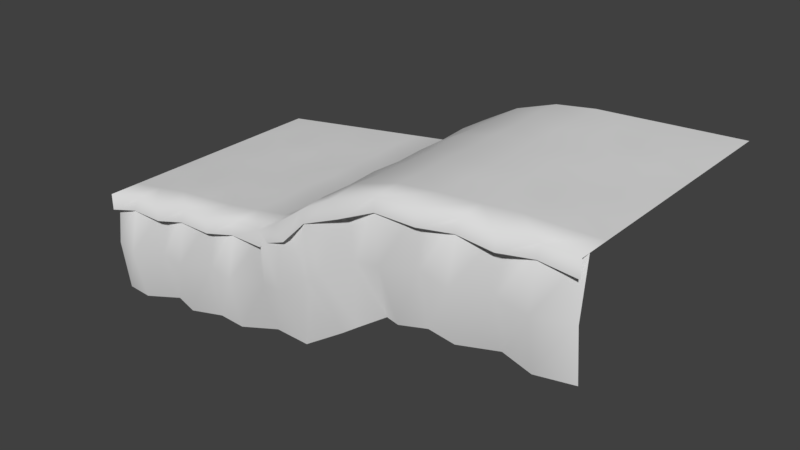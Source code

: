 # Source: Ground_Tile_Up_4.blend  (saved by Blender 2.78.0; exported with 4.5.12 LTS)
import bpy
from mathutils import Matrix  # noqa: F401  (used for matrix-valued properties, if any)

bpy.ops.wm.read_factory_settings(use_empty=True)
scene = bpy.context.scene
scene.name = 'Scene'

# ---- collections
col_collection_1 = bpy.data.collections.new('Collection 1'); scene.collection.children.link(col_collection_1)

# ---- world
world_world = bpy.data.worlds.new('World'); scene.world = world_world
world_world.color = (0.05088, 0.05088, 0.05088)
world_world.use_sun_shadow = False
world_world.sun_shadow_jitter_overblur = 0.0
world_world.cycles.sampling_method = 'MANUAL'

# ---- meshes
me_plane = bpy.data.meshes.new('Plane')
me_plane.from_pydata([(-4.948, -2.417, -0.1654), (-1.513, -1.925, -0.1635), (-4.948, 0.2482, -0.1654), (-1.516, 0.739, -0.1636), (-3.227, -2.171, -0.3149), (-3.227, 0.4942, -0.315), (-2.374, -2.048, -0.001423), (-4.081, 0.3721, -0.002374), (-4.081, -2.293, -0.002355), (-2.374, 0.6163, -0.001442), (-4.948, -1.084, -0.002837), (-1.513, -0.593, -0.0009623), (-3.228, -0.8381, -0.001898), (-4.082, -0.9602, 0.2747), (-2.374, -0.716, 0.2323), (-1.508, 0.7521, -3.123), (-1.51, 0.7523, 0.08166), (-4.941, 0.2617, 0.07978), (-4.939, 0.2615, -3.125), (-1.509, 0.7522, -1.523), (-3.224, 0.5068, -3.124), (-3.226, 0.507, 0.08072), (-4.94, 0.2616, -1.525), (-3.225, 0.5249, -1.524), (-1.51, 0.7522, -0.7209), (-4.081, 0.3841, -3.125), (-4.94, 0.2615, -2.328), (-1.509, 0.7521, -2.326), (-2.366, 0.6294, -3.124), (-4.941, 0.2616, -0.7227), (-3.225, 0.5663, -0.7218), (-3.224, 0.5068, -2.327), (-2.367, 0.636, -1.524), (-4.082, 0.3907, -1.525), (-4.082, 0.4257, -2.327), (-2.366, 0.671, -2.326), (-2.369, 0.6507, -0.7218), (-4.082, 0.4057, -0.7228), (-1.51, 0.3361, 0.08169), (-4.941, -0.1545, 0.07981), (-3.226, 0.09081, 0.08075), (-4.083, 0.08823, 0.08027), (-2.368, 0.332, 0.08121), (-1.506, 0.7518, -6.328), (-4.937, 0.2612, -6.33), (-1.507, 0.752, -4.723), (-3.222, 0.5065, -6.329), (-4.938, 0.2613, -4.725), (-3.223, 0.5247, -4.724), (-1.508, 0.752, -3.92), (-4.079, 0.3839, -6.329), (-4.938, 0.2613, -5.527), (-1.507, 0.7519, -5.525), (-2.364, 0.6292, -6.328), (-4.939, 0.2614, -3.922), (-3.223, 0.566, -3.921), (-3.222, 0.5066, -5.526), (-2.365, 0.6358, -4.723), (-4.08, 0.3905, -4.724), (-4.08, 0.4255, -5.527), (-2.364, 0.6708, -5.526), (-2.366, 0.6505, -3.921), (-4.08, 0.4055, -3.922), (2.331, -0.8348, -0.1619), (0.6924, 1.267, -0.1626), (0.2105, -1.679, -0.3131), (0.2105, 0.9858, -0.3131), (1.423, -1.408, 0.0005709), (-0.6436, 0.8637, -0.0004977), (-0.6436, -1.801, -0.0004787), (1.511, 0.2161, 0.0003495), (0.2103, -0.3466, -2.217e-05), (-0.6438, -0.4686, 0.2766), (0.8927, -0.1859, 0.234), (0.6886, 1.279, -3.122), (0.6882, 1.28, 0.08266), (0.6884, 1.279, -1.522), (0.2143, 0.9984, -3.122), (0.2122, 0.9986, 0.0826), (0.2132, 1.016, -1.522), (0.6883, 1.279, -0.7198), (-0.6435, 0.8757, -3.123), (0.6885, 1.279, -2.325), (0.2127, 1.058, -0.7199), (0.2138, 0.9984, -2.325), (-0.6445, 0.8823, -1.523), (-0.644, 0.9173, -2.325), (-0.644, 0.8973, -0.7209), (0.9442, 0.9516, 0.08278), (0.2122, 0.5824, 0.08263), (-0.6456, 0.5798, 0.08215), (0.4773, 0.7753, 0.08273), (0.689, 1.278, -6.327), (0.6888, 1.278, -4.722), (0.2163, 0.9981, -6.327), (0.2153, 1.016, -4.722), (0.6887, 1.279, -3.919), (-0.6414, 0.8755, -6.327), (0.6889, 1.278, -5.524), (0.2148, 1.058, -3.919), (0.2158, 0.9982, -5.524), (-0.6425, 0.8821, -4.722), (-0.6419, 0.9171, -5.525), (-0.6419, 0.8971, -3.92), (4.621, 0.2008, -0.1623), (4.425, 2.858, -0.1632), (3.44, -0.07209, -0.3127), (2.35, 2.359, -0.3134), (3.99, 0.119, 0.0002986), (1.407, 1.818, -0.0001305), (2.927, -0.3707, 0.0005323), (3.396, 2.716, -0.0005591), (4.523, 1.53, -0.0001938), (2.895, 1.144, 1.323e-05), (2.167, 0.7238, 0.2773), (3.693, 1.418, 0.2336), (4.431, 2.87, -3.123), (4.431, 2.871, 0.08198), (4.431, 2.871, -1.523), (2.347, 2.371, -3.123), (2.347, 2.372, 0.08225), (2.339, 2.388, -1.523), (4.431, 2.871, -0.7205), (1.398, 1.826, -3.122), (4.431, 2.871, -2.326), (3.4, 2.729, -3.123), (2.323, 2.426, -0.7203), (2.347, 2.371, -2.325), (3.398, 2.736, -1.523), (1.394, 1.832, -1.523), (1.374, 1.86, -2.325), (3.391, 2.77, -2.325), (3.394, 2.75, -0.721), (1.387, 1.845, -0.7205), (4.461, 2.456, 0.08215), (2.517, 1.992, 0.0824), (1.567, 1.584, 0.08258), (3.466, 2.44, 0.08218), (4.431, 2.869, -6.328), (4.431, 2.87, -4.723), (2.347, 2.369, -6.327), (2.339, 2.386, -4.722), (4.431, 2.87, -3.92), (1.398, 1.825, -6.327), (4.431, 2.869, -5.525), (3.4, 2.727, -6.327), (2.322, 2.424, -3.92), (2.347, 2.37, -5.525), (3.398, 2.734, -4.722), (1.394, 1.831, -4.722), (1.374, 1.859, -5.525), (3.39, 2.768, -5.525), (3.394, 2.749, -3.92), (1.387, 1.844, -3.92), (7.982, 0.3808, -0.1625), (7.982, 3.045, -0.1633), (6.249, 0.2893, -0.3129), (6.249, 2.954, -0.3138), (7.113, 0.335, 0.0001723), (5.385, 2.908, -0.000669), (5.385, 0.2438, 0.0002263), (7.113, 3.0, -0.0007229), (7.982, 1.713, -0.0003028), (6.249, 1.622, -0.0002482), (5.385, 1.576, 0.2769), (7.113, 1.667, 0.2335), (7.988, 3.057, -3.123), (7.988, 3.058, 0.08187), (7.988, 3.058, -1.523), (6.251, 2.965, -3.123), (6.251, 2.967, 0.08193), (6.251, 2.984, -1.523), (7.988, 3.058, -0.7206), (5.383, 2.92, -3.123), (7.988, 3.057, -2.326), (7.119, 3.011, -3.123), (6.251, 3.026, -0.7206), (6.251, 2.966, -2.326), (7.119, 3.018, -1.523), (5.383, 2.927, -1.523), (5.383, 2.961, -2.326), (7.119, 3.053, -2.326), (7.118, 3.033, -0.7211), (5.384, 2.942, -0.7211), (7.988, 2.642, 0.08204), (6.251, 2.551, 0.08209), (5.383, 2.625, 0.08207), (7.119, 2.715, 0.08202), (7.988, 3.056, -6.328), (7.988, 3.056, -4.723), (6.251, 2.964, -6.328), (6.251, 2.983, -4.723), (7.988, 3.057, -3.92), (5.383, 2.918, -6.328), (7.988, 3.056, -5.525), (7.119, 3.01, -6.328), (6.251, 3.024, -3.92), (6.251, 2.964, -5.525), (7.119, 3.017, -4.723), (5.383, 2.925, -4.723), (5.383, 2.96, -5.525), (7.119, 3.052, -5.525), (7.118, 3.032, -3.921), (5.384, 2.941, -3.921)], [], [(14, 11, 3, 9), (13, 12, 5, 7), (10, 13, 7, 2), (12, 14, 9, 5), (4, 6, 14, 12), (0, 8, 13, 10), (8, 4, 12, 13), (6, 1, 11, 14), (37, 17, 7), (30, 9, 36), (31, 32, 35), (34, 22, 33), (34, 23, 31), (25, 31, 20), (18, 34, 25), (35, 19, 27), (28, 27, 15), (20, 35, 28), (24, 9, 16), (32, 24, 19), (23, 36, 32), (37, 21, 30), (33, 30, 23), (33, 29, 37), (37, 29, 17), (30, 21, 9), (31, 23, 32), (34, 26, 22), (34, 33, 23), (25, 34, 31), (18, 26, 34), (35, 32, 19), (28, 35, 27), (20, 31, 35), (24, 36, 9), (32, 36, 24), (23, 30, 36), (37, 7, 21), (33, 37, 30), (33, 22, 29), (16, 9, 42, 38), (21, 7, 41, 40), (9, 21, 40, 42), (7, 17, 39, 41), (62, 18, 25), (55, 28, 61), (56, 57, 60), (59, 47, 58), (59, 48, 56), (50, 56, 46), (44, 59, 50), (60, 45, 52), (53, 52, 43), (46, 60, 53), (49, 28, 15), (57, 49, 45), (48, 61, 57), (62, 20, 55), (58, 55, 48), (58, 54, 62), (62, 54, 18), (55, 20, 28), (56, 48, 57), (59, 51, 47), (59, 58, 48), (50, 59, 56), (44, 51, 59), (60, 57, 45), (53, 60, 52), (46, 56, 60), (49, 61, 28), (57, 61, 49), (48, 55, 61), (62, 25, 20), (58, 62, 55), (58, 47, 54), (73, 70, 64, 78), (72, 71, 66, 68), (11, 72, 68, 3), (71, 73, 78, 66), (65, 67, 73, 71), (1, 69, 72, 11), (69, 65, 71, 72), (67, 63, 70, 73), (87, 16, 68), (86, 19, 85), (86, 79, 84), (81, 84, 77), (15, 86, 81), (84, 76, 82), (77, 82, 74), (80, 78, 75), (79, 80, 76), (87, 78, 83), (85, 83, 79), (85, 24, 87), (87, 24, 16), (86, 27, 19), (86, 85, 79), (81, 86, 84), (15, 27, 86), (84, 79, 76), (77, 84, 82), (80, 83, 78), (79, 83, 80), (87, 68, 78), (85, 87, 83), (85, 19, 24), (75, 78, 91, 88), (78, 68, 90, 89), (78, 89, 91), (68, 16, 38, 90), (103, 15, 81), (102, 45, 101), (102, 95, 100), (97, 100, 94), (43, 102, 97), (100, 93, 98), (94, 98, 92), (96, 77, 74), (95, 96, 93), (103, 77, 99), (101, 99, 95), (101, 49, 103), (103, 49, 15), (102, 52, 45), (102, 101, 95), (97, 102, 100), (43, 52, 102), (100, 95, 93), (94, 100, 98), (96, 99, 77), (95, 99, 96), (103, 81, 77), (101, 103, 99), (101, 45, 49), (115, 112, 105, 111), (114, 113, 107, 109), (70, 114, 109, 64), (113, 115, 111, 107), (106, 108, 115, 113), (63, 110, 114, 70), (110, 106, 113, 114), (108, 104, 112, 115), (133, 75, 109), (126, 111, 132), (127, 128, 131), (130, 76, 129), (130, 121, 127), (123, 127, 119), (74, 130, 123), (131, 118, 124), (125, 124, 116), (119, 131, 125), (122, 111, 117), (128, 122, 118), (121, 132, 128), (133, 120, 126), (129, 126, 121), (129, 80, 133), (133, 80, 75), (126, 120, 111), (127, 121, 128), (130, 82, 76), (130, 129, 121), (123, 130, 127), (74, 82, 130), (131, 128, 118), (125, 131, 124), (119, 127, 131), (122, 132, 111), (128, 132, 122), (121, 126, 132), (133, 109, 120), (129, 133, 126), (129, 76, 80), (117, 111, 137, 134), (120, 109, 136, 135), (111, 120, 135, 137), (109, 75, 88, 136), (153, 74, 123), (146, 125, 152), (147, 148, 151), (150, 93, 149), (150, 141, 147), (143, 147, 140), (92, 150, 143), (151, 139, 144), (145, 144, 138), (140, 151, 145), (142, 125, 116), (148, 142, 139), (141, 152, 148), (153, 119, 146), (149, 146, 141), (149, 96, 153), (153, 96, 74), (146, 119, 125), (147, 141, 148), (150, 98, 93), (150, 149, 141), (143, 150, 147), (92, 98, 150), (151, 148, 139), (145, 151, 144), (140, 147, 151), (142, 152, 125), (148, 152, 142), (141, 146, 152), (153, 123, 119), (149, 153, 146), (149, 93, 96), (165, 162, 155, 161), (164, 163, 157, 159), (112, 164, 159, 105), (163, 165, 161, 157), (156, 158, 165, 163), (104, 160, 164, 112), (160, 156, 163, 164), (158, 154, 162, 165), (183, 117, 159), (176, 161, 182), (177, 178, 181), (180, 118, 179), (180, 171, 177), (173, 177, 169), (116, 180, 173), (181, 168, 174), (175, 174, 166), (169, 181, 175), (172, 161, 167), (178, 172, 168), (171, 182, 178), (183, 170, 176), (179, 176, 171), (179, 122, 183), (183, 122, 117), (176, 170, 161), (177, 171, 178), (180, 124, 118), (180, 179, 171), (173, 180, 177), (116, 124, 180), (181, 178, 168), (175, 181, 174), (169, 177, 181), (172, 182, 161), (178, 182, 172), (171, 176, 182), (183, 159, 170), (179, 183, 176), (179, 118, 122), (167, 161, 187, 184), (170, 159, 186, 185), (161, 170, 185, 187), (159, 117, 134, 186), (203, 116, 173), (196, 175, 202), (197, 198, 201), (200, 139, 199), (200, 191, 197), (193, 197, 190), (138, 200, 193), (201, 189, 194), (195, 194, 188), (190, 201, 195), (192, 175, 166), (198, 192, 189), (191, 202, 198), (203, 169, 196), (199, 196, 191), (199, 142, 203), (203, 142, 116), (196, 169, 175), (197, 191, 198), (200, 144, 139), (200, 199, 191), (193, 200, 197), (138, 144, 200), (201, 198, 189), (195, 201, 194), (190, 197, 201), (192, 202, 175), (198, 202, 192), (191, 196, 202), (203, 173, 169), (199, 203, 196), (199, 139, 142)])
me_plane.polygons.foreach_set('use_smooth', [True] * 288)
_uv = me_plane.uv_layers.new(name='UVMap')
_uv.uv.foreach_set('vector', [0.4362, 0.6242, 0.497, 0.6242, 0.497, 0.7456, 0.4362, 0.7456, 0.3146, 0.6242, 0.3754, 0.6242, 0.3754, 0.7456, 0.3146, 0.7456, 0.2538, 0.6242, 0.3146, 0.6242, 0.3146, 0.7456, 0.2538, 0.7456, 0.3754, 0.6242, 0.4362, 0.6242, 0.4362, 0.7456, 0.3754, 0.7456, 0.3754, 0.5029, 0.4362, 0.5029, 0.4362, 0.6242, 0.3754, 0.6242, 0.2538, 0.5029, 0.3146, 0.5029, 0.3146, 0.6242, 0.2538, 0.6242, 0.3146, 0.5029, 0.3754, 0.5029, 0.3754, 0.6242, 0.3146, 0.6242, 0.4362, 0.5029, 0.497, 0.5029, 0.497, 0.6242, 0.4362, 0.6242, 0.3133, 0.5639, 0.2517, 0.5024, 0.3132, 0.5024, 0.3747, 0.5639, 0.4362, 0.5024, 0.4361, 0.564, 0.3747, 0.6869, 0.4362, 0.6254, 0.4362, 0.6869, 0.3132, 0.6869, 0.2517, 0.6254, 0.3132, 0.6254, 0.3132, 0.6869, 0.3747, 0.6254, 0.3747, 0.6869, 0.3133, 0.7484, 0.3747, 0.6869, 0.3747, 0.7484, 0.2517, 0.7484, 0.3132, 0.6869, 0.3133, 0.7484, 0.4362, 0.6869, 0.4977, 0.6254, 0.4977, 0.687, 0.4362, 0.7484, 0.4977, 0.687, 0.4977, 0.7484, 0.3747, 0.7484, 0.4362, 0.6869, 0.4362, 0.7484, 0.4977, 0.5639, 0.4362, 0.5024, 0.4977, 0.5024, 0.4362, 0.6254, 0.4977, 0.5639, 0.4977, 0.6254, 0.3747, 0.6254, 0.4361, 0.564, 0.4362, 0.6254, 0.3133, 0.5639, 0.3746, 0.5024, 0.3747, 0.5639, 0.3132, 0.6254, 0.3747, 0.5639, 0.3747, 0.6254, 0.3132, 0.6254, 0.2517, 0.5639, 0.3133, 0.5639, 0.3133, 0.5639, 0.2517, 0.5639, 0.2517, 0.5024, 0.3747, 0.5639, 0.3746, 0.5024, 0.4362, 0.5024, 0.3747, 0.6869, 0.3747, 0.6254, 0.4362, 0.6254, 0.3132, 0.6869, 0.2517, 0.6869, 0.2517, 0.6254, 0.3132, 0.6869, 0.3132, 0.6254, 0.3747, 0.6254, 0.3133, 0.7484, 0.3132, 0.6869, 0.3747, 0.6869, 0.2517, 0.7484, 0.2517, 0.6869, 0.3132, 0.6869, 0.4362, 0.6869, 0.4362, 0.6254, 0.4977, 0.6254, 0.4362, 0.7484, 0.4362, 0.6869, 0.4977, 0.687, 0.3747, 0.7484, 0.3747, 0.6869, 0.4362, 0.6869, 0.4977, 0.5639, 0.4361, 0.564, 0.4362, 0.5024, 0.4362, 0.6254, 0.4361, 0.564, 0.4977, 0.5639, 0.3747, 0.6254, 0.3747, 0.5639, 0.4361, 0.564, 0.3133, 0.5639, 0.3132, 0.5024, 0.3746, 0.5024, 0.3132, 0.6254, 0.3133, 0.5639, 0.3747, 0.5639, 0.3132, 0.6254, 0.2517, 0.6254, 0.2517, 0.5639, 0.498, 0.627, 0.4383, 0.627, 0.4383, 0.6049, 0.498, 0.5961, 0.3786, 0.627, 0.3189, 0.627, 0.3189, 0.605, 0.3786, 0.5961, 0.4383, 0.627, 0.3786, 0.627, 0.3786, 0.5961, 0.4383, 0.6049, 0.3189, 0.627, 0.2592, 0.627, 0.2592, 0.5961, 0.3189, 0.605, 0.3133, 0.5639, 0.2517, 0.5024, 0.3132, 0.5024, 0.3747, 0.5639, 0.4362, 0.5024, 0.4361, 0.564, 0.3747, 0.6869, 0.4362, 0.6254, 0.4362, 0.6869, 0.3132, 0.6869, 0.2517, 0.6254, 0.3132, 0.6254, 0.3132, 0.6869, 0.3747, 0.6254, 0.3747, 0.6869, 0.3133, 0.7484, 0.3747, 0.6869, 0.3747, 0.7484, 0.2517, 0.7484, 0.3132, 0.6869, 0.3133, 0.7484, 0.4362, 0.6869, 0.4977, 0.6254, 0.4977, 0.687, 0.4362, 0.7484, 0.4977, 0.687, 0.4977, 0.7484, 0.3747, 0.7484, 0.4362, 0.6869, 0.4362, 0.7484, 0.4977, 0.5639, 0.4362, 0.5024, 0.4977, 0.5024, 0.4362, 0.6254, 0.4977, 0.5639, 0.4977, 0.6254, 0.3747, 0.6254, 0.4361, 0.564, 0.4362, 0.6254, 0.3133, 0.5639, 0.3746, 0.5024, 0.3747, 0.5639, 0.3132, 0.6254, 0.3747, 0.5639, 0.3747, 0.6254, 0.3132, 0.6254, 0.2517, 0.5639, 0.3133, 0.5639, 0.3133, 0.5639, 0.2517, 0.5639, 0.2517, 0.5024, 0.3747, 0.5639, 0.3746, 0.5024, 0.4362, 0.5024, 0.3747, 0.6869, 0.3747, 0.6254, 0.4362, 0.6254, 0.3132, 0.6869, 0.2517, 0.6869, 0.2517, 0.6254, 0.3132, 0.6869, 0.3132, 0.6254, 0.3747, 0.6254, 0.3133, 0.7484, 0.3132, 0.6869, 0.3747, 0.6869, 0.2517, 0.7484, 0.2517, 0.6869, 0.3132, 0.6869, 0.4362, 0.6869, 0.4362, 0.6254, 0.4977, 0.6254, 0.4362, 0.7484, 0.4362, 0.6869, 0.4977, 0.687, 0.3747, 0.7484, 0.3747, 0.6869, 0.4362, 0.6869, 0.4977, 0.5639, 0.4361, 0.564, 0.4362, 0.5024, 0.4362, 0.6254, 0.4361, 0.564, 0.4977, 0.5639, 0.3747, 0.6254, 0.3747, 0.5639, 0.4361, 0.564, 0.3133, 0.5639, 0.3132, 0.5024, 0.3746, 0.5024, 0.3132, 0.6254, 0.3133, 0.5639, 0.3747, 0.5639, 0.3132, 0.6254, 0.2517, 0.6254, 0.2517, 0.5639, 0.4362, 0.6242, 0.497, 0.6242, 0.497, 0.7456, 0.4362, 0.7456, 0.3146, 0.6242, 0.3754, 0.6242, 0.3754, 0.7456, 0.3146, 0.7456, 0.2538, 0.6242, 0.3146, 0.6242, 0.3146, 0.7456, 0.2538, 0.7456, 0.3754, 0.6242, 0.4362, 0.6242, 0.4362, 0.7456, 0.3754, 0.7456, 0.3754, 0.5029, 0.4362, 0.5029, 0.4362, 0.6242, 0.3754, 0.6242, 0.2538, 0.5029, 0.3146, 0.5029, 0.3146, 0.6242, 0.2538, 0.6242, 0.3146, 0.5029, 0.3754, 0.5029, 0.3754, 0.6242, 0.3146, 0.6242, 0.4362, 0.5029, 0.497, 0.5029, 0.497, 0.6242, 0.4362, 0.6242, 0.3133, 0.5639, 0.2517, 0.5024, 0.3132, 0.5024, 0.3132, 0.6869, 0.2517, 0.6254, 0.3132, 0.6254, 0.3132, 0.6869, 0.3747, 0.6254, 0.3747, 0.6869, 0.3133, 0.7484, 0.3747, 0.6869, 0.3747, 0.7484, 0.2517, 0.7484, 0.3132, 0.6869, 0.3133, 0.7484, 0.4362, 0.6869, 0.4977, 0.6254, 0.4977, 0.687, 0.4362, 0.7484, 0.4977, 0.687, 0.4977, 0.7484, 0.4977, 0.5639, 0.4362, 0.5024, 0.4977, 0.5024, 0.4362, 0.6254, 0.4977, 0.5639, 0.4977, 0.6254, 0.3133, 0.5639, 0.3746, 0.5024, 0.3747, 0.5639, 0.3132, 0.6254, 0.3747, 0.5639, 0.3747, 0.6254, 0.3132, 0.6254, 0.2517, 0.5639, 0.3133, 0.5639, 0.3133, 0.5639, 0.2517, 0.5639, 0.2517, 0.5024, 0.3132, 0.6869, 0.2517, 0.6869, 0.2517, 0.6254, 0.3132, 0.6869, 0.3132, 0.6254, 0.3747, 0.6254, 0.3133, 0.7484, 0.3132, 0.6869, 0.3747, 0.6869, 0.2517, 0.7484, 0.2517, 0.6869, 0.3132, 0.6869, 0.4362, 0.6869, 0.4362, 0.6254, 0.4977, 0.6254, 0.4362, 0.7484, 0.4362, 0.6869, 0.4977, 0.687, 0.4977, 0.5639, 0.4361, 0.564, 0.4362, 0.5024, 0.4362, 0.6254, 0.4361, 0.564, 0.4977, 0.5639, 0.3133, 0.5639, 0.3132, 0.5024, 0.3746, 0.5024, 0.3132, 0.6254, 0.3133, 0.5639, 0.3747, 0.5639, 0.3132, 0.6254, 0.2517, 0.6254, 0.2517, 0.5639, 0.498, 0.627, 0.4383, 0.627, 0.4383, 0.6049, 0.498, 0.5961, 0.3786, 0.627, 0.3189, 0.627, 0.3189, 0.605, 0.3786, 0.5961, 0.3786, 0.627, 0.3786, 0.5961, 0.4383, 0.6049, 0.3189, 0.627, 0.2592, 0.627, 0.2592, 0.5961, 0.3189, 0.605, 0.3133, 0.5639, 0.2517, 0.5024, 0.3132, 0.5024, 0.3132, 0.6869, 0.2517, 0.6254, 0.3132, 0.6254, 0.3132, 0.6869, 0.3747, 0.6254, 0.3747, 0.6869, 0.3133, 0.7484, 0.3747, 0.6869, 0.3747, 0.7484, 0.2517, 0.7484, 0.3132, 0.6869, 0.3133, 0.7484, 0.4362, 0.6869, 0.4977, 0.6254, 0.4977, 0.687, 0.4362, 0.7484, 0.4977, 0.687, 0.4977, 0.7484, 0.4977, 0.5639, 0.4362, 0.5024, 0.4977, 0.5024, 0.4362, 0.6254, 0.4977, 0.5639, 0.4977, 0.6254, 0.3133, 0.5639, 0.3746, 0.5024, 0.3747, 0.5639, 0.3132, 0.6254, 0.3747, 0.5639, 0.3747, 0.6254, 0.3132, 0.6254, 0.2517, 0.5639, 0.3133, 0.5639, 0.3133, 0.5639, 0.2517, 0.5639, 0.2517, 0.5024, 0.3132, 0.6869, 0.2517, 0.6869, 0.2517, 0.6254, 0.3132, 0.6869, 0.3132, 0.6254, 0.3747, 0.6254, 0.3133, 0.7484, 0.3132, 0.6869, 0.3747, 0.6869, 0.2517, 0.7484, 0.2517, 0.6869, 0.3132, 0.6869, 0.4362, 0.6869, 0.4362, 0.6254, 0.4977, 0.6254, 0.4362, 0.7484, 0.4362, 0.6869, 0.4977, 0.687, 0.4977, 0.5639, 0.4361, 0.564, 0.4362, 0.5024, 0.4362, 0.6254, 0.4361, 0.564, 0.4977, 0.5639, 0.3133, 0.5639, 0.3132, 0.5024, 0.3746, 0.5024, 0.3132, 0.6254, 0.3133, 0.5639, 0.3747, 0.5639, 0.3132, 0.6254, 0.2517, 0.6254, 0.2517, 0.5639, 0.4362, 0.6242, 0.497, 0.6242, 0.497, 0.7456, 0.4362, 0.7456, 0.3146, 0.6242, 0.3754, 0.6242, 0.3754, 0.7456, 0.3146, 0.7456, 0.2538, 0.6242, 0.3146, 0.6242, 0.3146, 0.7456, 0.2538, 0.7456, 0.3754, 0.6242, 0.4362, 0.6242, 0.4362, 0.7456, 0.3754, 0.7456, 0.3754, 0.5029, 0.4362, 0.5029, 0.4362, 0.6242, 0.3754, 0.6242, 0.2538, 0.5029, 0.3146, 0.5029, 0.3146, 0.6242, 0.2538, 0.6242, 0.3146, 0.5029, 0.3754, 0.5029, 0.3754, 0.6242, 0.3146, 0.6242, 0.4362, 0.5029, 0.497, 0.5029, 0.497, 0.6242, 0.4362, 0.6242, 0.3133, 0.5639, 0.2517, 0.5024, 0.3132, 0.5024, 0.3747, 0.5639, 0.4362, 0.5024, 0.4361, 0.564, 0.3747, 0.6869, 0.4362, 0.6254, 0.4362, 0.6869, 0.3132, 0.6869, 0.2517, 0.6254, 0.3132, 0.6254, 0.3132, 0.6869, 0.3747, 0.6254, 0.3747, 0.6869, 0.3133, 0.7484, 0.3747, 0.6869, 0.3747, 0.7484, 0.2517, 0.7484, 0.3132, 0.6869, 0.3133, 0.7484, 0.4362, 0.6869, 0.4977, 0.6254, 0.4977, 0.687, 0.4362, 0.7484, 0.4977, 0.687, 0.4977, 0.7484, 0.3747, 0.7484, 0.4362, 0.6869, 0.4362, 0.7484, 0.4977, 0.5639, 0.4362, 0.5024, 0.4977, 0.5024, 0.4362, 0.6254, 0.4977, 0.5639, 0.4977, 0.6254, 0.3747, 0.6254, 0.4361, 0.564, 0.4362, 0.6254, 0.3133, 0.5639, 0.3746, 0.5024, 0.3747, 0.5639, 0.3132, 0.6254, 0.3747, 0.5639, 0.3747, 0.6254, 0.3132, 0.6254, 0.2517, 0.5639, 0.3133, 0.5639, 0.3133, 0.5639, 0.2517, 0.5639, 0.2517, 0.5024, 0.3747, 0.5639, 0.3746, 0.5024, 0.4362, 0.5024, 0.3747, 0.6869, 0.3747, 0.6254, 0.4362, 0.6254, 0.3132, 0.6869, 0.2517, 0.6869, 0.2517, 0.6254, 0.3132, 0.6869, 0.3132, 0.6254, 0.3747, 0.6254, 0.3133, 0.7484, 0.3132, 0.6869, 0.3747, 0.6869, 0.2517, 0.7484, 0.2517, 0.6869, 0.3132, 0.6869, 0.4362, 0.6869, 0.4362, 0.6254, 0.4977, 0.6254, 0.4362, 0.7484, 0.4362, 0.6869, 0.4977, 0.687, 0.3747, 0.7484, 0.3747, 0.6869, 0.4362, 0.6869, 0.4977, 0.5639, 0.4361, 0.564, 0.4362, 0.5024, 0.4362, 0.6254, 0.4361, 0.564, 0.4977, 0.5639, 0.3747, 0.6254, 0.3747, 0.5639, 0.4361, 0.564, 0.3133, 0.5639, 0.3132, 0.5024, 0.3746, 0.5024, 0.3132, 0.6254, 0.3133, 0.5639, 0.3747, 0.5639, 0.3132, 0.6254, 0.2517, 0.6254, 0.2517, 0.5639, 0.498, 0.627, 0.4383, 0.627, 0.4383, 0.6049, 0.498, 0.5961, 0.3786, 0.627, 0.3189, 0.627, 0.3189, 0.605, 0.3786, 0.5961, 0.4383, 0.627, 0.3786, 0.627, 0.3786, 0.5961, 0.4383, 0.6049, 0.3189, 0.627, 0.2592, 0.627, 0.2592, 0.5961, 0.3189, 0.605, 0.3133, 0.5639, 0.2517, 0.5024, 0.3132, 0.5024, 0.3747, 0.5639, 0.4362, 0.5024, 0.4361, 0.564, 0.3747, 0.6869, 0.4362, 0.6254, 0.4362, 0.6869, 0.3132, 0.6869, 0.2517, 0.6254, 0.3132, 0.6254, 0.3132, 0.6869, 0.3747, 0.6254, 0.3747, 0.6869, 0.3133, 0.7484, 0.3747, 0.6869, 0.3747, 0.7484, 0.2517, 0.7484, 0.3132, 0.6869, 0.3133, 0.7484, 0.4362, 0.6869, 0.4977, 0.6254, 0.4977, 0.687, 0.4362, 0.7484, 0.4977, 0.687, 0.4977, 0.7484, 0.3747, 0.7484, 0.4362, 0.6869, 0.4362, 0.7484, 0.4977, 0.5639, 0.4362, 0.5024, 0.4977, 0.5024, 0.4362, 0.6254, 0.4977, 0.5639, 0.4977, 0.6254, 0.3747, 0.6254, 0.4361, 0.564, 0.4362, 0.6254, 0.3133, 0.5639, 0.3746, 0.5024, 0.3747, 0.5639, 0.3132, 0.6254, 0.3747, 0.5639, 0.3747, 0.6254, 0.3132, 0.6254, 0.2517, 0.5639, 0.3133, 0.5639, 0.3133, 0.5639, 0.2517, 0.5639, 0.2517, 0.5024, 0.3747, 0.5639, 0.3746, 0.5024, 0.4362, 0.5024, 0.3747, 0.6869, 0.3747, 0.6254, 0.4362, 0.6254, 0.3132, 0.6869, 0.2517, 0.6869, 0.2517, 0.6254, 0.3132, 0.6869, 0.3132, 0.6254, 0.3747, 0.6254, 0.3133, 0.7484, 0.3132, 0.6869, 0.3747, 0.6869, 0.2517, 0.7484, 0.2517, 0.6869, 0.3132, 0.6869, 0.4362, 0.6869, 0.4362, 0.6254, 0.4977, 0.6254, 0.4362, 0.7484, 0.4362, 0.6869, 0.4977, 0.687, 0.3747, 0.7484, 0.3747, 0.6869, 0.4362, 0.6869, 0.4977, 0.5639, 0.4361, 0.564, 0.4362, 0.5024, 0.4362, 0.6254, 0.4361, 0.564, 0.4977, 0.5639, 0.3747, 0.6254, 0.3747, 0.5639, 0.4361, 0.564, 0.3133, 0.5639, 0.3132, 0.5024, 0.3746, 0.5024, 0.3132, 0.6254, 0.3133, 0.5639, 0.3747, 0.5639, 0.3132, 0.6254, 0.2517, 0.6254, 0.2517, 0.5639, 0.4362, 0.6242, 0.497, 0.6242, 0.497, 0.7456, 0.4362, 0.7456, 0.3146, 0.6242, 0.3754, 0.6242, 0.3754, 0.7456, 0.3146, 0.7456, 0.2538, 0.6242, 0.3146, 0.6242, 0.3146, 0.7456, 0.2538, 0.7456, 0.3754, 0.6242, 0.4362, 0.6242, 0.4362, 0.7456, 0.3754, 0.7456, 0.3754, 0.5029, 0.4362, 0.5029, 0.4362, 0.6242, 0.3754, 0.6242, 0.2538, 0.5029, 0.3146, 0.5029, 0.3146, 0.6242, 0.2538, 0.6242, 0.3146, 0.5029, 0.3754, 0.5029, 0.3754, 0.6242, 0.3146, 0.6242, 0.4362, 0.5029, 0.497, 0.5029, 0.497, 0.6242, 0.4362, 0.6242, 0.3133, 0.5639, 0.2517, 0.5024, 0.3132, 0.5024, 0.3747, 0.5639, 0.4362, 0.5024, 0.4361, 0.564, 0.3747, 0.6869, 0.4362, 0.6254, 0.4362, 0.6869, 0.3132, 0.6869, 0.2517, 0.6254, 0.3132, 0.6254, 0.3132, 0.6869, 0.3747, 0.6254, 0.3747, 0.6869, 0.3133, 0.7484, 0.3747, 0.6869, 0.3747, 0.7484, 0.2517, 0.7484, 0.3132, 0.6869, 0.3133, 0.7484, 0.4362, 0.6869, 0.4977, 0.6254, 0.4977, 0.687, 0.4362, 0.7484, 0.4977, 0.687, 0.4977, 0.7484, 0.3747, 0.7484, 0.4362, 0.6869, 0.4362, 0.7484, 0.4977, 0.5639, 0.4362, 0.5024, 0.4977, 0.5024, 0.4362, 0.6254, 0.4977, 0.5639, 0.4977, 0.6254, 0.3747, 0.6254, 0.4361, 0.564, 0.4362, 0.6254, 0.3133, 0.5639, 0.3746, 0.5024, 0.3747, 0.5639, 0.3132, 0.6254, 0.3747, 0.5639, 0.3747, 0.6254, 0.3132, 0.6254, 0.2517, 0.5639, 0.3133, 0.5639, 0.3133, 0.5639, 0.2517, 0.5639, 0.2517, 0.5024, 0.3747, 0.5639, 0.3746, 0.5024, 0.4362, 0.5024, 0.3747, 0.6869, 0.3747, 0.6254, 0.4362, 0.6254, 0.3132, 0.6869, 0.2517, 0.6869, 0.2517, 0.6254, 0.3132, 0.6869, 0.3132, 0.6254, 0.3747, 0.6254, 0.3133, 0.7484, 0.3132, 0.6869, 0.3747, 0.6869, 0.2517, 0.7484, 0.2517, 0.6869, 0.3132, 0.6869, 0.4362, 0.6869, 0.4362, 0.6254, 0.4977, 0.6254, 0.4362, 0.7484, 0.4362, 0.6869, 0.4977, 0.687, 0.3747, 0.7484, 0.3747, 0.6869, 0.4362, 0.6869, 0.4977, 0.5639, 0.4361, 0.564, 0.4362, 0.5024, 0.4362, 0.6254, 0.4361, 0.564, 0.4977, 0.5639, 0.3747, 0.6254, 0.3747, 0.5639, 0.4361, 0.564, 0.3133, 0.5639, 0.3132, 0.5024, 0.3746, 0.5024, 0.3132, 0.6254, 0.3133, 0.5639, 0.3747, 0.5639, 0.3132, 0.6254, 0.2517, 0.6254, 0.2517, 0.5639, 0.498, 0.627, 0.4383, 0.627, 0.4383, 0.6049, 0.498, 0.5961, 0.3786, 0.627, 0.3189, 0.627, 0.3189, 0.605, 0.3786, 0.5961, 0.4383, 0.627, 0.3786, 0.627, 0.3786, 0.5961, 0.4383, 0.6049, 0.3189, 0.627, 0.2592, 0.627, 0.2592, 0.5961, 0.3189, 0.605, 0.3133, 0.5639, 0.2517, 0.5024, 0.3132, 0.5024, 0.3747, 0.5639, 0.4362, 0.5024, 0.4361, 0.564, 0.3747, 0.6869, 0.4362, 0.6254, 0.4362, 0.6869, 0.3132, 0.6869, 0.2517, 0.6254, 0.3132, 0.6254, 0.3132, 0.6869, 0.3747, 0.6254, 0.3747, 0.6869, 0.3133, 0.7484, 0.3747, 0.6869, 0.3747, 0.7484, 0.2517, 0.7484, 0.3132, 0.6869, 0.3133, 0.7484, 0.4362, 0.6869, 0.4977, 0.6254, 0.4977, 0.687, 0.4362, 0.7484, 0.4977, 0.687, 0.4977, 0.7484, 0.3747, 0.7484, 0.4362, 0.6869, 0.4362, 0.7484, 0.4977, 0.5639, 0.4362, 0.5024, 0.4977, 0.5024, 0.4362, 0.6254, 0.4977, 0.5639, 0.4977, 0.6254, 0.3747, 0.6254, 0.4361, 0.564, 0.4362, 0.6254, 0.3133, 0.5639, 0.3746, 0.5024, 0.3747, 0.5639, 0.3132, 0.6254, 0.3747, 0.5639, 0.3747, 0.6254, 0.3132, 0.6254, 0.2517, 0.5639, 0.3133, 0.5639, 0.3133, 0.5639, 0.2517, 0.5639, 0.2517, 0.5024, 0.3747, 0.5639, 0.3746, 0.5024, 0.4362, 0.5024, 0.3747, 0.6869, 0.3747, 0.6254, 0.4362, 0.6254, 0.3132, 0.6869, 0.2517, 0.6869, 0.2517, 0.6254, 0.3132, 0.6869, 0.3132, 0.6254, 0.3747, 0.6254, 0.3133, 0.7484, 0.3132, 0.6869, 0.3747, 0.6869, 0.2517, 0.7484, 0.2517, 0.6869, 0.3132, 0.6869, 0.4362, 0.6869, 0.4362, 0.6254, 0.4977, 0.6254, 0.4362, 0.7484, 0.4362, 0.6869, 0.4977, 0.687, 0.3747, 0.7484, 0.3747, 0.6869, 0.4362, 0.6869, 0.4977, 0.5639, 0.4361, 0.564, 0.4362, 0.5024, 0.4362, 0.6254, 0.4361, 0.564, 0.4977, 0.5639, 0.3747, 0.6254, 0.3747, 0.5639, 0.4361, 0.564, 0.3133, 0.5639, 0.3132, 0.5024, 0.3746, 0.5024, 0.3132, 0.6254, 0.3133, 0.5639, 0.3747, 0.5639, 0.3132, 0.6254, 0.2517, 0.6254, 0.2517, 0.5639])
_ca = me_plane.color_attributes.new('Col', 'BYTE_COLOR', 'CORNER')
_ca.data.foreach_set('color', [1.0, 1.0, 1.0, 1.0, 1.0, 1.0, 1.0, 1.0, 1.0, 1.0, 1.0, 1.0, 1.0, 1.0, 1.0, 1.0, 1.0, 1.0, 1.0, 1.0, 1.0, 1.0, 1.0, 1.0, 1.0, 1.0, 1.0, 1.0, 1.0, 1.0, 1.0, 1.0, 1.0, 1.0, 1.0, 1.0, 1.0, 1.0, 1.0, 1.0, 1.0, 1.0, 1.0, 1.0, 1.0, 1.0, 1.0, 1.0, 1.0, 1.0, 1.0, 1.0, 1.0, 1.0, 1.0, 1.0, 1.0, 1.0, 1.0, 1.0, 1.0, 1.0, 1.0, 1.0, 1.0, 1.0, 1.0, 1.0, 1.0, 1.0, 1.0, 1.0, 1.0, 1.0, 1.0, 1.0, 1.0, 1.0, 1.0, 1.0, 1.0, 1.0, 1.0, 1.0, 1.0, 1.0, 1.0, 1.0, 1.0, 1.0, 1.0, 1.0, 1.0, 1.0, 1.0, 1.0, 1.0, 1.0, 1.0, 1.0, 1.0, 1.0, 1.0, 1.0, 1.0, 1.0, 1.0, 1.0, 1.0, 1.0, 1.0, 1.0, 1.0, 1.0, 1.0, 1.0, 1.0, 1.0, 1.0, 1.0, 1.0, 1.0, 1.0, 1.0, 1.0, 1.0, 1.0, 1.0, 0.2232, 0.2831, 0.02217, 1.0, 0.2232, 0.2831, 0.02217, 1.0, 0.2232, 0.2831, 0.02217, 1.0, 0.2232, 0.2831, 0.02217, 1.0, 0.2232, 0.2831, 0.02217, 1.0, 0.2232, 0.2831, 0.02217, 1.0, 0.2232, 0.2831, 0.02217, 1.0, 0.2232, 0.2831, 0.02217, 1.0, 0.2232, 0.2831, 0.02217, 1.0, 0.2232, 0.2831, 0.02217, 1.0, 0.2232, 0.2831, 0.02217, 1.0, 0.2232, 0.2831, 0.02217, 1.0, 0.2232, 0.2831, 0.02217, 1.0, 0.2232, 0.2831, 0.02217, 1.0, 0.2232, 0.2831, 0.02217, 1.0, 0.2232, 0.2831, 0.02217, 1.0, 0.2232, 0.2831, 0.02217, 1.0, 0.2232, 0.2831, 0.02217, 1.0, 0.2232, 0.2831, 0.02217, 1.0, 0.2232, 0.2831, 0.02217, 1.0, 0.2232, 0.2831, 0.02217, 1.0, 0.2232, 0.2831, 0.02217, 1.0, 0.2232, 0.2831, 0.02217, 1.0, 0.2232, 0.2831, 0.02217, 1.0, 0.2232, 0.2831, 0.02217, 1.0, 0.2232, 0.2831, 0.02217, 1.0, 0.2232, 0.2831, 0.02217, 1.0, 0.2232, 0.2831, 0.02217, 1.0, 0.2232, 0.2831, 0.02217, 1.0, 0.2232, 0.2831, 0.02217, 1.0, 0.2232, 0.2831, 0.02217, 1.0, 0.2232, 0.2831, 0.02217, 1.0, 0.2232, 0.2831, 0.02217, 1.0, 0.2232, 0.2831, 0.02217, 1.0, 0.2232, 0.2831, 0.02217, 1.0, 0.2232, 0.2831, 0.02217, 1.0, 0.2232, 0.2831, 0.02217, 1.0, 0.2232, 0.2831, 0.02217, 1.0, 0.2232, 0.2831, 0.02217, 1.0, 0.2232, 0.2831, 0.02217, 1.0, 0.2232, 0.2831, 0.02217, 1.0, 0.2232, 0.2831, 0.02217, 1.0, 0.2232, 0.2831, 0.02217, 1.0, 0.2232, 0.2831, 0.02217, 1.0, 0.2232, 0.2831, 0.02217, 1.0, 0.2232, 0.2831, 0.02217, 1.0, 0.2232, 0.2831, 0.02217, 1.0, 0.2232, 0.2831, 0.02217, 1.0, 0.2232, 0.2831, 0.02217, 1.0, 0.2232, 0.2831, 0.02217, 1.0, 0.2232, 0.2831, 0.02217, 1.0, 0.2232, 0.2831, 0.02217, 1.0, 0.2232, 0.2831, 0.02217, 1.0, 0.2232, 0.2831, 0.02217, 1.0, 0.2232, 0.2831, 0.02217, 1.0, 0.2232, 0.2831, 0.02217, 1.0, 0.2232, 0.2831, 0.02217, 1.0, 0.2232, 0.2831, 0.02217, 1.0, 0.2232, 0.2831, 0.02217, 1.0, 0.2232, 0.2831, 0.02217, 1.0, 0.2232, 0.2831, 0.02217, 1.0, 0.2232, 0.2831, 0.02217, 1.0, 0.2232, 0.2831, 0.02217, 1.0, 0.2232, 0.2831, 0.02217, 1.0, 0.2232, 0.2831, 0.02217, 1.0, 0.2232, 0.2831, 0.02217, 1.0, 0.2232, 0.2831, 0.02217, 1.0, 0.2232, 0.2831, 0.02217, 1.0, 0.2232, 0.2831, 0.02217, 1.0, 0.2232, 0.2831, 0.02217, 1.0, 0.2232, 0.2831, 0.02217, 1.0, 0.2232, 0.2831, 0.02217, 1.0, 0.2232, 0.2831, 0.02217, 1.0, 0.2232, 0.2831, 0.02217, 1.0, 0.2232, 0.2831, 0.02217, 1.0, 0.2232, 0.2831, 0.02217, 1.0, 0.2232, 0.2831, 0.02217, 1.0, 0.2232, 0.2831, 0.02217, 1.0, 0.2232, 0.2831, 0.02217, 1.0, 0.2232, 0.2831, 0.02217, 1.0, 0.2232, 0.2831, 0.02217, 1.0, 0.2232, 0.2831, 0.02217, 1.0, 0.2232, 0.2831, 0.02217, 1.0, 0.2232, 0.2831, 0.02217, 1.0, 0.2232, 0.2831, 0.02217, 1.0, 0.2232, 0.2831, 0.02217, 1.0, 0.2232, 0.2831, 0.02217, 1.0, 0.2232, 0.2831, 0.02217, 1.0, 0.2232, 0.2831, 0.02217, 1.0, 0.2232, 0.2831, 0.02217, 1.0, 0.2232, 0.2831, 0.02217, 1.0, 0.2232, 0.2831, 0.02217, 1.0, 0.2232, 0.2831, 0.02217, 1.0, 0.2232, 0.2831, 0.02217, 1.0, 0.2232, 0.2831, 0.02217, 1.0, 0.2232, 0.2831, 0.02217, 1.0, 0.2232, 0.2831, 0.02217, 1.0, 0.2232, 0.2831, 0.02217, 1.0, 0.2232, 0.2831, 0.02217, 1.0, 0.2232, 0.2831, 0.02217, 1.0, 0.2232, 0.2831, 0.02217, 1.0, 0.2232, 0.2831, 0.02217, 1.0, 0.2232, 0.2831, 0.02217, 1.0, 0.2232, 0.2831, 0.02217, 1.0, 0.2232, 0.2831, 0.02217, 1.0, 0.2232, 0.2831, 0.02217, 1.0, 0.2232, 0.2831, 0.02217, 1.0, 0.2232, 0.2831, 0.02217, 1.0, 0.2232, 0.2831, 0.02217, 1.0, 0.2232, 0.2831, 0.02217, 1.0, 0.2232, 0.2831, 0.02217, 1.0, 0.2232, 0.2831, 0.02217, 1.0, 0.2232, 0.2831, 0.02217, 1.0, 0.2232, 0.2831, 0.02217, 1.0, 0.2232, 0.2831, 0.02217, 1.0, 0.2232, 0.2831, 0.02217, 1.0, 0.2232, 0.2831, 0.02217, 1.0, 0.2232, 0.2831, 0.02217, 1.0, 0.2232, 0.2831, 0.02217, 1.0, 0.2232, 0.2831, 0.02217, 1.0, 0.2232, 0.2831, 0.02217, 1.0, 0.2232, 0.2831, 0.02217, 1.0, 0.2232, 0.2831, 0.02217, 1.0, 0.2232, 0.2831, 0.02217, 1.0, 0.2232, 0.2831, 0.02217, 1.0, 0.2232, 0.2831, 0.02217, 1.0, 0.2232, 0.2831, 0.02217, 1.0, 0.2232, 0.2831, 0.02217, 1.0, 0.2232, 0.2831, 0.02217, 1.0, 0.2232, 0.2831, 0.02217, 1.0, 0.2232, 0.2831, 0.02217, 1.0, 0.2232, 0.2831, 0.02217, 1.0, 0.2232, 0.2831, 0.02217, 1.0, 0.2232, 0.2831, 0.02217, 1.0, 0.2232, 0.2831, 0.02217, 1.0, 0.2232, 0.2831, 0.02217, 1.0, 0.2232, 0.2831, 0.02217, 1.0, 0.2232, 0.2831, 0.02217, 1.0, 0.2232, 0.2831, 0.02217, 1.0, 0.2232, 0.2831, 0.02217, 1.0, 0.2232, 0.2831, 0.02217, 1.0, 0.2232, 0.2831, 0.02217, 1.0, 0.2232, 0.2831, 0.02217, 1.0, 0.2232, 0.2831, 0.02217, 1.0, 0.2232, 0.2831, 0.02217, 1.0, 0.2232, 0.2831, 0.02217, 1.0, 0.2232, 0.2831, 0.02217, 1.0, 0.2232, 0.2831, 0.02217, 1.0, 0.2232, 0.2831, 0.02217, 1.0, 0.2232, 0.2831, 0.02217, 1.0, 0.2232, 0.2831, 0.02217, 1.0, 0.2232, 0.2831, 0.02217, 1.0, 0.2232, 0.2831, 0.02217, 1.0, 0.2232, 0.2831, 0.02217, 1.0, 0.2232, 0.2831, 0.02217, 1.0, 0.2232, 0.2831, 0.02217, 1.0, 0.2232, 0.2831, 0.02217, 1.0, 0.2232, 0.2831, 0.02217, 1.0, 0.2232, 0.2831, 0.02217, 1.0, 0.2232, 0.2831, 0.02217, 1.0, 0.2232, 0.2831, 0.02217, 1.0, 0.2232, 0.2831, 0.02217, 1.0, 0.2232, 0.2831, 0.02217, 1.0, 0.2232, 0.2831, 0.02217, 1.0, 0.2232, 0.2831, 0.02217, 1.0, 0.2232, 0.2831, 0.02217, 1.0, 0.2232, 0.2831, 0.02217, 1.0, 0.2232, 0.2831, 0.02217, 1.0, 0.2232, 0.2831, 0.02217, 1.0, 0.2232, 0.2831, 0.02217, 1.0, 0.2232, 0.2831, 0.02217, 1.0, 0.2232, 0.2831, 0.02217, 1.0, 0.2232, 0.2831, 0.02217, 1.0, 0.2232, 0.2831, 0.02217, 1.0, 0.2232, 0.2831, 0.02217, 1.0, 0.2232, 0.2831, 0.02217, 1.0, 0.2232, 0.2831, 0.02217, 1.0, 0.2232, 0.2831, 0.02217, 1.0, 0.2232, 0.2831, 0.02217, 1.0, 0.2232, 0.2831, 0.02217, 1.0, 0.2232, 0.2831, 0.02217, 1.0, 0.2232, 0.2831, 0.02217, 1.0, 0.2232, 0.2831, 0.02217, 1.0, 0.2232, 0.2831, 0.02217, 1.0, 0.2232, 0.2831, 0.02217, 1.0, 0.2232, 0.2831, 0.02217, 1.0, 0.2232, 0.2831, 0.02217, 1.0, 0.2232, 0.2831, 0.02217, 1.0, 0.2232, 0.2831, 0.02217, 1.0, 0.2232, 0.2831, 0.02217, 1.0, 0.2232, 0.2831, 0.02217, 1.0, 0.2232, 0.2831, 0.02217, 1.0, 0.2232, 0.2831, 0.02217, 1.0, 0.2232, 0.2831, 0.02217, 1.0, 0.2232, 0.2831, 0.02217, 1.0, 0.2232, 0.2831, 0.02217, 1.0, 0.2232, 0.2831, 0.02217, 1.0, 0.2232, 0.2831, 0.02217, 1.0, 0.2232, 0.2831, 0.02217, 1.0, 0.2232, 0.2831, 0.02217, 1.0, 0.2232, 0.2831, 0.02217, 1.0, 0.2232, 0.2831, 0.02217, 1.0, 0.2232, 0.2831, 0.02217, 1.0, 0.2232, 0.2831, 0.02217, 1.0, 0.2232, 0.2831, 0.02217, 1.0, 0.2232, 0.2831, 0.02217, 1.0, 0.2232, 0.2831, 0.02217, 1.0, 0.2232, 0.2831, 0.02217, 1.0, 1.0, 1.0, 1.0, 1.0, 1.0, 1.0, 1.0, 1.0, 1.0, 1.0, 1.0, 1.0, 1.0, 1.0, 1.0, 1.0, 1.0, 1.0, 1.0, 1.0, 1.0, 1.0, 1.0, 1.0, 1.0, 1.0, 1.0, 1.0, 1.0, 1.0, 1.0, 1.0, 1.0, 1.0, 1.0, 1.0, 1.0, 1.0, 1.0, 1.0, 1.0, 1.0, 1.0, 1.0, 1.0, 1.0, 1.0, 1.0, 1.0, 1.0, 1.0, 1.0, 1.0, 1.0, 1.0, 1.0, 1.0, 1.0, 1.0, 1.0, 1.0, 1.0, 1.0, 1.0, 1.0, 1.0, 1.0, 1.0, 1.0, 1.0, 1.0, 1.0, 1.0, 1.0, 1.0, 1.0, 1.0, 1.0, 1.0, 1.0, 1.0, 1.0, 1.0, 1.0, 1.0, 1.0, 1.0, 1.0, 1.0, 1.0, 1.0, 1.0, 1.0, 1.0, 1.0, 1.0, 1.0, 1.0, 1.0, 1.0, 1.0, 1.0, 1.0, 1.0, 1.0, 1.0, 1.0, 1.0, 1.0, 1.0, 1.0, 1.0, 1.0, 1.0, 1.0, 1.0, 1.0, 1.0, 1.0, 1.0, 1.0, 1.0, 1.0, 1.0, 1.0, 1.0, 1.0, 1.0, 0.2232, 0.2831, 0.02217, 1.0, 0.2232, 0.2831, 0.02217, 1.0, 0.2232, 0.2831, 0.02217, 1.0, 0.2232, 0.2831, 0.02217, 1.0, 0.2232, 0.2831, 0.02217, 1.0, 0.2232, 0.2831, 0.02217, 1.0, 0.2232, 0.2831, 0.02217, 1.0, 0.2232, 0.2831, 0.02217, 1.0, 0.2232, 0.2831, 0.02217, 1.0, 0.2232, 0.2831, 0.02217, 1.0, 0.2232, 0.2831, 0.02217, 1.0, 0.2232, 0.2831, 0.02217, 1.0, 0.2232, 0.2831, 0.02217, 1.0, 0.2232, 0.2831, 0.02217, 1.0, 0.2232, 0.2831, 0.02217, 1.0, 0.2232, 0.2831, 0.02217, 1.0, 0.2232, 0.2831, 0.02217, 1.0, 0.2232, 0.2831, 0.02217, 1.0, 0.2232, 0.2831, 0.02217, 1.0, 0.2232, 0.2831, 0.02217, 1.0, 0.2232, 0.2831, 0.02217, 1.0, 0.2232, 0.2831, 0.02217, 1.0, 0.2232, 0.2831, 0.02217, 1.0, 0.2232, 0.2831, 0.02217, 1.0, 0.2232, 0.2831, 0.02217, 1.0, 0.2232, 0.2831, 0.02217, 1.0, 0.2232, 0.2831, 0.02217, 1.0, 0.2232, 0.2831, 0.02217, 1.0, 0.2232, 0.2831, 0.02217, 1.0, 0.2232, 0.2831, 0.02217, 1.0, 0.2232, 0.2831, 0.02217, 1.0, 0.2232, 0.2831, 0.02217, 1.0, 0.2232, 0.2831, 0.02217, 1.0, 0.2232, 0.2831, 0.02217, 1.0, 0.2232, 0.2831, 0.02217, 1.0, 0.2232, 0.2831, 0.02217, 1.0, 0.2232, 0.2831, 0.02217, 1.0, 0.2232, 0.2831, 0.02217, 1.0, 0.2232, 0.2831, 0.02217, 1.0, 0.2232, 0.2831, 0.02217, 1.0, 0.2232, 0.2831, 0.02217, 1.0, 0.2232, 0.2831, 0.02217, 1.0, 0.2232, 0.2831, 0.02217, 1.0, 0.2232, 0.2831, 0.02217, 1.0, 0.2232, 0.2831, 0.02217, 1.0, 0.2232, 0.2831, 0.02217, 1.0, 0.2232, 0.2831, 0.02217, 1.0, 0.2232, 0.2831, 0.02217, 1.0, 0.2232, 0.2831, 0.02217, 1.0, 0.2232, 0.2831, 0.02217, 1.0, 0.2232, 0.2831, 0.02217, 1.0, 0.2232, 0.2831, 0.02217, 1.0, 0.2232, 0.2831, 0.02217, 1.0, 0.2232, 0.2831, 0.02217, 1.0, 0.2232, 0.2831, 0.02217, 1.0, 0.2232, 0.2831, 0.02217, 1.0, 0.2232, 0.2831, 0.02217, 1.0, 0.2232, 0.2831, 0.02217, 1.0, 0.2232, 0.2831, 0.02217, 1.0, 0.2232, 0.2831, 0.02217, 1.0, 0.2232, 0.2831, 0.02217, 1.0, 0.2232, 0.2831, 0.02217, 1.0, 0.2232, 0.2831, 0.02217, 1.0, 0.2232, 0.2831, 0.02217, 1.0, 0.2232, 0.2831, 0.02217, 1.0, 0.2232, 0.2831, 0.02217, 1.0, 0.2232, 0.2831, 0.02217, 1.0, 0.2232, 0.2831, 0.02217, 1.0, 0.2232, 0.2831, 0.02217, 1.0, 0.2232, 0.2831, 0.02217, 1.0, 0.2232, 0.2831, 0.02217, 1.0, 0.2232, 0.2831, 0.02217, 1.0, 0.2232, 0.2831, 0.02217, 1.0, 0.2232, 0.2831, 0.02217, 1.0, 0.2232, 0.2831, 0.02217, 1.0, 0.2232, 0.2831, 0.02217, 1.0, 0.2232, 0.2831, 0.02217, 1.0, 0.2232, 0.2831, 0.02217, 1.0, 0.2232, 0.2831, 0.02217, 1.0, 0.2232, 0.2831, 0.02217, 1.0, 0.2232, 0.2831, 0.02217, 1.0, 0.2232, 0.2831, 0.02217, 1.0, 0.2232, 0.2831, 0.02217, 1.0, 0.2232, 0.2831, 0.02217, 1.0, 0.2232, 0.2831, 0.02217, 1.0, 0.2232, 0.2831, 0.02217, 1.0, 0.2232, 0.2831, 0.02217, 1.0, 0.2232, 0.2831, 0.02217, 1.0, 0.2232, 0.2831, 0.02217, 1.0, 0.2232, 0.2831, 0.02217, 1.0, 0.2232, 0.2831, 0.02217, 1.0, 0.2232, 0.2831, 0.02217, 1.0, 0.2232, 0.2831, 0.02217, 1.0, 0.2232, 0.2831, 0.02217, 1.0, 0.2232, 0.2831, 0.02217, 1.0, 0.2232, 0.2831, 0.02217, 1.0, 0.2232, 0.2831, 0.02217, 1.0, 0.2232, 0.2831, 0.02217, 1.0, 0.2232, 0.2831, 0.02217, 1.0, 0.2232, 0.2831, 0.02217, 1.0, 0.2232, 0.2831, 0.02217, 1.0, 0.2232, 0.2831, 0.02217, 1.0, 0.2232, 0.2831, 0.02217, 1.0, 0.2232, 0.2831, 0.02217, 1.0, 0.2232, 0.2831, 0.02217, 1.0, 0.2232, 0.2831, 0.02217, 1.0, 0.2232, 0.2831, 0.02217, 1.0, 0.2232, 0.2831, 0.02217, 1.0, 0.2232, 0.2831, 0.02217, 1.0, 0.2232, 0.2831, 0.02217, 1.0, 0.2232, 0.2831, 0.02217, 1.0, 0.2232, 0.2831, 0.02217, 1.0, 0.2232, 0.2831, 0.02217, 1.0, 0.2232, 0.2831, 0.02217, 1.0, 0.2232, 0.2831, 0.02217, 1.0, 0.2232, 0.2831, 0.02217, 1.0, 0.2232, 0.2831, 0.02217, 1.0, 0.2232, 0.2831, 0.02217, 1.0, 0.2232, 0.2831, 0.02217, 1.0, 0.2232, 0.2831, 0.02217, 1.0, 0.2232, 0.2831, 0.02217, 1.0, 0.2232, 0.2831, 0.02217, 1.0, 0.2232, 0.2831, 0.02217, 1.0, 0.2232, 0.2831, 0.02217, 1.0, 0.2232, 0.2831, 0.02217, 1.0, 0.2232, 0.2831, 0.02217, 1.0, 0.2232, 0.2831, 0.02217, 1.0, 0.2232, 0.2831, 0.02217, 1.0, 0.2232, 0.2831, 0.02217, 1.0, 0.2232, 0.2831, 0.02217, 1.0, 0.2232, 0.2831, 0.02217, 1.0, 0.2232, 0.2831, 0.02217, 1.0, 0.2232, 0.2831, 0.02217, 1.0, 0.2232, 0.2831, 0.02217, 1.0, 0.2232, 0.2831, 0.02217, 1.0, 0.2232, 0.2831, 0.02217, 1.0, 0.2232, 0.2831, 0.02217, 1.0, 0.2232, 0.2831, 0.02217, 1.0, 0.2232, 0.2831, 0.02217, 1.0, 0.2232, 0.2831, 0.02217, 1.0, 0.2232, 0.2831, 0.02217, 1.0, 0.2232, 0.2831, 0.02217, 1.0, 0.2232, 0.2831, 0.02217, 1.0, 0.2232, 0.2831, 0.02217, 1.0, 0.2232, 0.2831, 0.02217, 1.0, 0.2232, 0.2831, 0.02217, 1.0, 0.2232, 0.2831, 0.02217, 1.0, 0.2232, 0.2831, 0.02217, 1.0, 0.2232, 0.2831, 0.02217, 1.0, 0.2232, 0.2831, 0.02217, 1.0, 0.2232, 0.2831, 0.02217, 1.0, 0.2232, 0.2831, 0.02217, 1.0, 0.2232, 0.2831, 0.02217, 1.0, 0.2232, 0.2831, 0.02217, 1.0, 0.2232, 0.2831, 0.02217, 1.0, 0.2232, 0.2831, 0.02217, 1.0, 0.2232, 0.2831, 0.02217, 1.0, 0.2232, 0.2831, 0.02217, 1.0, 0.2232, 0.2831, 0.02217, 1.0, 1.0, 1.0, 1.0, 1.0, 1.0, 1.0, 1.0, 1.0, 1.0, 1.0, 1.0, 1.0, 1.0, 1.0, 1.0, 1.0, 1.0, 1.0, 1.0, 1.0, 1.0, 1.0, 1.0, 1.0, 1.0, 1.0, 1.0, 1.0, 1.0, 1.0, 1.0, 1.0, 1.0, 1.0, 1.0, 1.0, 1.0, 1.0, 1.0, 1.0, 1.0, 1.0, 1.0, 1.0, 1.0, 1.0, 1.0, 1.0, 1.0, 1.0, 1.0, 1.0, 1.0, 1.0, 1.0, 1.0, 1.0, 1.0, 1.0, 1.0, 1.0, 1.0, 1.0, 1.0, 1.0, 1.0, 1.0, 1.0, 1.0, 1.0, 1.0, 1.0, 1.0, 1.0, 1.0, 1.0, 1.0, 1.0, 1.0, 1.0, 1.0, 1.0, 1.0, 1.0, 1.0, 1.0, 1.0, 1.0, 1.0, 1.0, 1.0, 1.0, 1.0, 1.0, 1.0, 1.0, 1.0, 1.0, 1.0, 1.0, 1.0, 1.0, 1.0, 1.0, 1.0, 1.0, 1.0, 1.0, 1.0, 1.0, 1.0, 1.0, 1.0, 1.0, 1.0, 1.0, 1.0, 1.0, 1.0, 1.0, 1.0, 1.0, 1.0, 1.0, 1.0, 1.0, 1.0, 1.0, 0.2232, 0.2831, 0.02217, 1.0, 0.2232, 0.2831, 0.02217, 1.0, 0.2232, 0.2831, 0.02217, 1.0, 0.2232, 0.2831, 0.02217, 1.0, 0.2232, 0.2831, 0.02217, 1.0, 0.2232, 0.2831, 0.02217, 1.0, 0.2232, 0.2831, 0.02217, 1.0, 0.2232, 0.2831, 0.02217, 1.0, 0.2232, 0.2831, 0.02217, 1.0, 0.2232, 0.2831, 0.02217, 1.0, 0.2232, 0.2831, 0.02217, 1.0, 0.2232, 0.2831, 0.02217, 1.0, 0.2232, 0.2831, 0.02217, 1.0, 0.2232, 0.2831, 0.02217, 1.0, 0.2232, 0.2831, 0.02217, 1.0, 0.2232, 0.2831, 0.02217, 1.0, 0.2232, 0.2831, 0.02217, 1.0, 0.2232, 0.2831, 0.02217, 1.0, 0.2232, 0.2831, 0.02217, 1.0, 0.2232, 0.2831, 0.02217, 1.0, 0.2232, 0.2831, 0.02217, 1.0, 0.2232, 0.2831, 0.02217, 1.0, 0.2232, 0.2831, 0.02217, 1.0, 0.2232, 0.2831, 0.02217, 1.0, 0.2232, 0.2831, 0.02217, 1.0, 0.2232, 0.2831, 0.02217, 1.0, 0.2232, 0.2831, 0.02217, 1.0, 0.2232, 0.2831, 0.02217, 1.0, 0.2232, 0.2831, 0.02217, 1.0, 0.2232, 0.2831, 0.02217, 1.0, 0.2232, 0.2831, 0.02217, 1.0, 0.2232, 0.2831, 0.02217, 1.0, 0.2232, 0.2831, 0.02217, 1.0, 0.2232, 0.2831, 0.02217, 1.0, 0.2232, 0.2831, 0.02217, 1.0, 0.2232, 0.2831, 0.02217, 1.0, 0.2232, 0.2831, 0.02217, 1.0, 0.2232, 0.2831, 0.02217, 1.0, 0.2232, 0.2831, 0.02217, 1.0, 0.2232, 0.2831, 0.02217, 1.0, 0.2232, 0.2831, 0.02217, 1.0, 0.2232, 0.2831, 0.02217, 1.0, 0.2232, 0.2831, 0.02217, 1.0, 0.2232, 0.2831, 0.02217, 1.0, 0.2232, 0.2831, 0.02217, 1.0, 0.2232, 0.2831, 0.02217, 1.0, 0.2232, 0.2831, 0.02217, 1.0, 0.2232, 0.2831, 0.02217, 1.0, 0.2232, 0.2831, 0.02217, 1.0, 0.2232, 0.2831, 0.02217, 1.0, 0.2232, 0.2831, 0.02217, 1.0, 0.2232, 0.2831, 0.02217, 1.0, 0.2232, 0.2831, 0.02217, 1.0, 0.2232, 0.2831, 0.02217, 1.0, 0.2232, 0.2831, 0.02217, 1.0, 0.2232, 0.2831, 0.02217, 1.0, 0.2232, 0.2831, 0.02217, 1.0, 0.2232, 0.2831, 0.02217, 1.0, 0.2232, 0.2831, 0.02217, 1.0, 0.2232, 0.2831, 0.02217, 1.0, 0.2232, 0.2831, 0.02217, 1.0, 0.2232, 0.2831, 0.02217, 1.0, 0.2232, 0.2831, 0.02217, 1.0, 0.2232, 0.2831, 0.02217, 1.0, 0.2232, 0.2831, 0.02217, 1.0, 0.2232, 0.2831, 0.02217, 1.0, 0.2232, 0.2831, 0.02217, 1.0, 0.2232, 0.2831, 0.02217, 1.0, 0.2232, 0.2831, 0.02217, 1.0, 0.2232, 0.2831, 0.02217, 1.0, 0.2232, 0.2831, 0.02217, 1.0, 0.2232, 0.2831, 0.02217, 1.0, 0.2232, 0.2831, 0.02217, 1.0, 0.2232, 0.2831, 0.02217, 1.0, 0.2232, 0.2831, 0.02217, 1.0, 0.2232, 0.2831, 0.02217, 1.0, 0.2232, 0.2831, 0.02217, 1.0, 0.2232, 0.2831, 0.02217, 1.0, 0.2232, 0.2831, 0.02217, 1.0, 0.2232, 0.2831, 0.02217, 1.0, 0.2232, 0.2831, 0.02217, 1.0, 0.2232, 0.2831, 0.02217, 1.0, 0.2232, 0.2831, 0.02217, 1.0, 0.2232, 0.2831, 0.02217, 1.0, 0.2232, 0.2831, 0.02217, 1.0, 0.2232, 0.2831, 0.02217, 1.0, 0.2232, 0.2831, 0.02217, 1.0, 0.2232, 0.2831, 0.02217, 1.0, 0.2232, 0.2831, 0.02217, 1.0, 0.2232, 0.2831, 0.02217, 1.0, 0.2232, 0.2831, 0.02217, 1.0, 0.2232, 0.2831, 0.02217, 1.0, 0.2232, 0.2831, 0.02217, 1.0, 0.2232, 0.2831, 0.02217, 1.0, 0.2232, 0.2831, 0.02217, 1.0, 0.2232, 0.2831, 0.02217, 1.0, 0.2232, 0.2831, 0.02217, 1.0, 0.2232, 0.2831, 0.02217, 1.0, 0.2232, 0.2831, 0.02217, 1.0, 0.2232, 0.2831, 0.02217, 1.0, 0.2232, 0.2831, 0.02217, 1.0, 0.2232, 0.2831, 0.02217, 1.0, 0.2232, 0.2831, 0.02217, 1.0, 0.2232, 0.2831, 0.02217, 1.0, 0.2232, 0.2831, 0.02217, 1.0, 0.2232, 0.2831, 0.02217, 1.0, 0.2232, 0.2831, 0.02217, 1.0, 0.2232, 0.2831, 0.02217, 1.0, 0.2232, 0.2831, 0.02217, 1.0, 0.2232, 0.2831, 0.02217, 1.0, 0.2232, 0.2831, 0.02217, 1.0, 0.2232, 0.2831, 0.02217, 1.0, 0.2232, 0.2831, 0.02217, 1.0, 0.2232, 0.2831, 0.02217, 1.0, 0.2232, 0.2831, 0.02217, 1.0, 0.2232, 0.2831, 0.02217, 1.0, 0.2232, 0.2831, 0.02217, 1.0, 0.2232, 0.2831, 0.02217, 1.0, 0.2232, 0.2831, 0.02217, 1.0, 0.2232, 0.2831, 0.02217, 1.0, 0.2232, 0.2831, 0.02217, 1.0, 0.2232, 0.2831, 0.02217, 1.0, 0.2232, 0.2831, 0.02217, 1.0, 0.2232, 0.2831, 0.02217, 1.0, 0.2232, 0.2831, 0.02217, 1.0, 0.2232, 0.2831, 0.02217, 1.0, 0.2232, 0.2831, 0.02217, 1.0, 0.2232, 0.2831, 0.02217, 1.0, 0.2232, 0.2831, 0.02217, 1.0, 0.2232, 0.2831, 0.02217, 1.0, 0.2232, 0.2831, 0.02217, 1.0, 0.2232, 0.2831, 0.02217, 1.0, 0.2232, 0.2831, 0.02217, 1.0, 0.2232, 0.2831, 0.02217, 1.0, 0.2232, 0.2831, 0.02217, 1.0, 0.2232, 0.2831, 0.02217, 1.0, 0.2232, 0.2831, 0.02217, 1.0, 0.2232, 0.2831, 0.02217, 1.0, 0.2232, 0.2831, 0.02217, 1.0, 0.2232, 0.2831, 0.02217, 1.0, 0.2232, 0.2831, 0.02217, 1.0, 0.2232, 0.2831, 0.02217, 1.0, 0.2232, 0.2831, 0.02217, 1.0, 0.2232, 0.2831, 0.02217, 1.0, 0.2232, 0.2831, 0.02217, 1.0, 0.2232, 0.2831, 0.02217, 1.0, 0.2232, 0.2831, 0.02217, 1.0, 0.2232, 0.2831, 0.02217, 1.0, 0.2232, 0.2831, 0.02217, 1.0, 0.2232, 0.2831, 0.02217, 1.0, 0.2232, 0.2831, 0.02217, 1.0, 0.2232, 0.2831, 0.02217, 1.0, 0.2232, 0.2831, 0.02217, 1.0, 0.2232, 0.2831, 0.02217, 1.0, 0.2232, 0.2831, 0.02217, 1.0, 0.2232, 0.2831, 0.02217, 1.0, 0.2232, 0.2831, 0.02217, 1.0, 0.2232, 0.2831, 0.02217, 1.0, 0.2232, 0.2831, 0.02217, 1.0, 0.2232, 0.2831, 0.02217, 1.0, 0.2232, 0.2831, 0.02217, 1.0, 0.2232, 0.2831, 0.02217, 1.0, 0.2232, 0.2831, 0.02217, 1.0, 0.2232, 0.2831, 0.02217, 1.0, 0.2232, 0.2831, 0.02217, 1.0, 0.2232, 0.2831, 0.02217, 1.0, 0.2232, 0.2831, 0.02217, 1.0, 0.2232, 0.2831, 0.02217, 1.0, 0.2232, 0.2831, 0.02217, 1.0, 0.2232, 0.2831, 0.02217, 1.0, 0.2232, 0.2831, 0.02217, 1.0, 0.2232, 0.2831, 0.02217, 1.0, 0.2232, 0.2831, 0.02217, 1.0, 0.2232, 0.2831, 0.02217, 1.0, 0.2232, 0.2831, 0.02217, 1.0, 0.2232, 0.2831, 0.02217, 1.0, 0.2232, 0.2831, 0.02217, 1.0, 0.2232, 0.2831, 0.02217, 1.0, 0.2232, 0.2831, 0.02217, 1.0, 0.2232, 0.2831, 0.02217, 1.0, 0.2232, 0.2831, 0.02217, 1.0, 0.2232, 0.2831, 0.02217, 1.0, 0.2232, 0.2831, 0.02217, 1.0, 0.2232, 0.2831, 0.02217, 1.0, 0.2232, 0.2831, 0.02217, 1.0, 0.2232, 0.2831, 0.02217, 1.0, 0.2232, 0.2831, 0.02217, 1.0, 0.2232, 0.2831, 0.02217, 1.0, 0.2232, 0.2831, 0.02217, 1.0, 0.2232, 0.2831, 0.02217, 1.0, 0.2232, 0.2831, 0.02217, 1.0, 0.2232, 0.2831, 0.02217, 1.0, 0.2232, 0.2831, 0.02217, 1.0, 0.2232, 0.2831, 0.02217, 1.0, 0.2232, 0.2831, 0.02217, 1.0, 0.2232, 0.2831, 0.02217, 1.0, 0.2232, 0.2831, 0.02217, 1.0, 0.2232, 0.2831, 0.02217, 1.0, 0.2232, 0.2831, 0.02217, 1.0, 0.2232, 0.2831, 0.02217, 1.0, 0.2232, 0.2831, 0.02217, 1.0, 0.2232, 0.2831, 0.02217, 1.0, 0.2232, 0.2831, 0.02217, 1.0, 0.2232, 0.2831, 0.02217, 1.0, 0.2232, 0.2831, 0.02217, 1.0, 0.2232, 0.2831, 0.02217, 1.0, 0.2232, 0.2831, 0.02217, 1.0, 0.2232, 0.2831, 0.02217, 1.0, 1.0, 1.0, 1.0, 1.0, 1.0, 1.0, 1.0, 1.0, 1.0, 1.0, 1.0, 1.0, 1.0, 1.0, 1.0, 1.0, 1.0, 1.0, 1.0, 1.0, 1.0, 1.0, 1.0, 1.0, 1.0, 1.0, 1.0, 1.0, 1.0, 1.0, 1.0, 1.0, 1.0, 1.0, 1.0, 1.0, 1.0, 1.0, 1.0, 1.0, 1.0, 1.0, 1.0, 1.0, 1.0, 1.0, 1.0, 1.0, 1.0, 1.0, 1.0, 1.0, 1.0, 1.0, 1.0, 1.0, 1.0, 1.0, 1.0, 1.0, 1.0, 1.0, 1.0, 1.0, 1.0, 1.0, 1.0, 1.0, 1.0, 1.0, 1.0, 1.0, 1.0, 1.0, 1.0, 1.0, 1.0, 1.0, 1.0, 1.0, 1.0, 1.0, 1.0, 1.0, 1.0, 1.0, 1.0, 1.0, 1.0, 1.0, 1.0, 1.0, 1.0, 1.0, 1.0, 1.0, 1.0, 1.0, 1.0, 1.0, 1.0, 1.0, 1.0, 1.0, 1.0, 1.0, 1.0, 1.0, 1.0, 1.0, 1.0, 1.0, 1.0, 1.0, 1.0, 1.0, 1.0, 1.0, 1.0, 1.0, 1.0, 1.0, 1.0, 1.0, 1.0, 1.0, 1.0, 1.0, 0.2232, 0.2831, 0.02217, 1.0, 0.2232, 0.2831, 0.02217, 1.0, 0.2232, 0.2831, 0.02217, 1.0, 0.2232, 0.2831, 0.02217, 1.0, 0.2232, 0.2831, 0.02217, 1.0, 0.2232, 0.2831, 0.02217, 1.0, 0.2232, 0.2831, 0.02217, 1.0, 0.2232, 0.2831, 0.02217, 1.0, 0.2232, 0.2831, 0.02217, 1.0, 0.2232, 0.2831, 0.02217, 1.0, 0.2232, 0.2831, 0.02217, 1.0, 0.2232, 0.2831, 0.02217, 1.0, 0.2232, 0.2831, 0.02217, 1.0, 0.2232, 0.2831, 0.02217, 1.0, 0.2232, 0.2831, 0.02217, 1.0, 0.2232, 0.2831, 0.02217, 1.0, 0.2232, 0.2831, 0.02217, 1.0, 0.2232, 0.2831, 0.02217, 1.0, 0.2232, 0.2831, 0.02217, 1.0, 0.2232, 0.2831, 0.02217, 1.0, 0.2232, 0.2831, 0.02217, 1.0, 0.2232, 0.2831, 0.02217, 1.0, 0.2232, 0.2831, 0.02217, 1.0, 0.2232, 0.2831, 0.02217, 1.0, 0.2232, 0.2831, 0.02217, 1.0, 0.2232, 0.2831, 0.02217, 1.0, 0.2232, 0.2831, 0.02217, 1.0, 0.2232, 0.2831, 0.02217, 1.0, 0.2232, 0.2831, 0.02217, 1.0, 0.2232, 0.2831, 0.02217, 1.0, 0.2232, 0.2831, 0.02217, 1.0, 0.2232, 0.2831, 0.02217, 1.0, 0.2232, 0.2831, 0.02217, 1.0, 0.2232, 0.2831, 0.02217, 1.0, 0.2232, 0.2831, 0.02217, 1.0, 0.2232, 0.2831, 0.02217, 1.0, 0.2232, 0.2831, 0.02217, 1.0, 0.2232, 0.2831, 0.02217, 1.0, 0.2232, 0.2831, 0.02217, 1.0, 0.2232, 0.2831, 0.02217, 1.0, 0.2232, 0.2831, 0.02217, 1.0, 0.2232, 0.2831, 0.02217, 1.0, 0.2232, 0.2831, 0.02217, 1.0, 0.2232, 0.2831, 0.02217, 1.0, 0.2232, 0.2831, 0.02217, 1.0, 0.2232, 0.2831, 0.02217, 1.0, 0.2232, 0.2831, 0.02217, 1.0, 0.2232, 0.2831, 0.02217, 1.0, 0.2232, 0.2831, 0.02217, 1.0, 0.2232, 0.2831, 0.02217, 1.0, 0.2232, 0.2831, 0.02217, 1.0, 0.2232, 0.2831, 0.02217, 1.0, 0.2232, 0.2831, 0.02217, 1.0, 0.2232, 0.2831, 0.02217, 1.0, 0.2232, 0.2831, 0.02217, 1.0, 0.2232, 0.2831, 0.02217, 1.0, 0.2232, 0.2831, 0.02217, 1.0, 0.2232, 0.2831, 0.02217, 1.0, 0.2232, 0.2831, 0.02217, 1.0, 0.2232, 0.2831, 0.02217, 1.0, 0.2232, 0.2831, 0.02217, 1.0, 0.2232, 0.2831, 0.02217, 1.0, 0.2232, 0.2831, 0.02217, 1.0, 0.2232, 0.2831, 0.02217, 1.0, 0.2232, 0.2831, 0.02217, 1.0, 0.2232, 0.2831, 0.02217, 1.0, 0.2232, 0.2831, 0.02217, 1.0, 0.2232, 0.2831, 0.02217, 1.0, 0.2232, 0.2831, 0.02217, 1.0, 0.2232, 0.2831, 0.02217, 1.0, 0.2232, 0.2831, 0.02217, 1.0, 0.2232, 0.2831, 0.02217, 1.0, 0.2232, 0.2831, 0.02217, 1.0, 0.2232, 0.2831, 0.02217, 1.0, 0.2232, 0.2831, 0.02217, 1.0, 0.2232, 0.2831, 0.02217, 1.0, 0.2232, 0.2831, 0.02217, 1.0, 0.2232, 0.2831, 0.02217, 1.0, 0.2232, 0.2831, 0.02217, 1.0, 0.2232, 0.2831, 0.02217, 1.0, 0.2232, 0.2831, 0.02217, 1.0, 0.2232, 0.2831, 0.02217, 1.0, 0.2232, 0.2831, 0.02217, 1.0, 0.2232, 0.2831, 0.02217, 1.0, 0.2232, 0.2831, 0.02217, 1.0, 0.2232, 0.2831, 0.02217, 1.0, 0.2232, 0.2831, 0.02217, 1.0, 0.2232, 0.2831, 0.02217, 1.0, 0.2232, 0.2831, 0.02217, 1.0, 0.2232, 0.2831, 0.02217, 1.0, 0.2232, 0.2831, 0.02217, 1.0, 0.2232, 0.2831, 0.02217, 1.0, 0.2232, 0.2831, 0.02217, 1.0, 0.2232, 0.2831, 0.02217, 1.0, 0.2232, 0.2831, 0.02217, 1.0, 0.2232, 0.2831, 0.02217, 1.0, 0.2232, 0.2831, 0.02217, 1.0, 0.2232, 0.2831, 0.02217, 1.0, 0.2232, 0.2831, 0.02217, 1.0, 0.2232, 0.2831, 0.02217, 1.0, 0.2232, 0.2831, 0.02217, 1.0, 0.2232, 0.2831, 0.02217, 1.0, 0.2232, 0.2831, 0.02217, 1.0, 0.2232, 0.2831, 0.02217, 1.0, 0.2232, 0.2831, 0.02217, 1.0, 0.2232, 0.2831, 0.02217, 1.0, 0.2232, 0.2831, 0.02217, 1.0, 0.2232, 0.2831, 0.02217, 1.0, 0.2232, 0.2831, 0.02217, 1.0, 0.2232, 0.2831, 0.02217, 1.0, 0.2232, 0.2831, 0.02217, 1.0, 0.2232, 0.2831, 0.02217, 1.0, 0.2232, 0.2831, 0.02217, 1.0, 0.2232, 0.2831, 0.02217, 1.0, 0.2232, 0.2831, 0.02217, 1.0, 0.2232, 0.2831, 0.02217, 1.0, 0.2232, 0.2831, 0.02217, 1.0, 0.2232, 0.2831, 0.02217, 1.0, 0.2232, 0.2831, 0.02217, 1.0, 0.2232, 0.2831, 0.02217, 1.0, 0.2232, 0.2831, 0.02217, 1.0, 0.2232, 0.2831, 0.02217, 1.0, 0.2232, 0.2831, 0.02217, 1.0, 0.2232, 0.2831, 0.02217, 1.0, 0.2232, 0.2831, 0.02217, 1.0, 0.2232, 0.2831, 0.02217, 1.0, 0.2232, 0.2831, 0.02217, 1.0, 0.2232, 0.2831, 0.02217, 1.0, 0.2232, 0.2831, 0.02217, 1.0, 0.2232, 0.2831, 0.02217, 1.0, 0.2232, 0.2831, 0.02217, 1.0, 0.2232, 0.2831, 0.02217, 1.0, 0.2232, 0.2831, 0.02217, 1.0, 0.2232, 0.2831, 0.02217, 1.0, 0.2232, 0.2831, 0.02217, 1.0, 0.2232, 0.2831, 0.02217, 1.0, 0.2232, 0.2831, 0.02217, 1.0, 0.2232, 0.2831, 0.02217, 1.0, 0.2232, 0.2831, 0.02217, 1.0, 0.2232, 0.2831, 0.02217, 1.0, 0.2232, 0.2831, 0.02217, 1.0, 0.2232, 0.2831, 0.02217, 1.0, 0.2232, 0.2831, 0.02217, 1.0, 0.2232, 0.2831, 0.02217, 1.0, 0.2232, 0.2831, 0.02217, 1.0, 0.2232, 0.2831, 0.02217, 1.0, 0.2232, 0.2831, 0.02217, 1.0, 0.2232, 0.2831, 0.02217, 1.0, 0.2232, 0.2831, 0.02217, 1.0, 0.2232, 0.2831, 0.02217, 1.0, 0.2232, 0.2831, 0.02217, 1.0, 0.2232, 0.2831, 0.02217, 1.0, 0.2232, 0.2831, 0.02217, 1.0, 0.2232, 0.2831, 0.02217, 1.0, 0.2232, 0.2831, 0.02217, 1.0, 0.2232, 0.2831, 0.02217, 1.0, 0.2232, 0.2831, 0.02217, 1.0, 0.2232, 0.2831, 0.02217, 1.0, 0.2232, 0.2831, 0.02217, 1.0, 0.2232, 0.2831, 0.02217, 1.0, 0.2232, 0.2831, 0.02217, 1.0, 0.2232, 0.2831, 0.02217, 1.0, 0.2232, 0.2831, 0.02217, 1.0, 0.2232, 0.2831, 0.02217, 1.0, 0.2232, 0.2831, 0.02217, 1.0, 0.2232, 0.2831, 0.02217, 1.0, 0.2232, 0.2831, 0.02217, 1.0, 0.2232, 0.2831, 0.02217, 1.0, 0.2232, 0.2831, 0.02217, 1.0, 0.2232, 0.2831, 0.02217, 1.0, 0.2232, 0.2831, 0.02217, 1.0, 0.2232, 0.2831, 0.02217, 1.0, 0.2232, 0.2831, 0.02217, 1.0, 0.2232, 0.2831, 0.02217, 1.0, 0.2232, 0.2831, 0.02217, 1.0, 0.2232, 0.2831, 0.02217, 1.0, 0.2232, 0.2831, 0.02217, 1.0, 0.2232, 0.2831, 0.02217, 1.0, 0.2232, 0.2831, 0.02217, 1.0, 0.2232, 0.2831, 0.02217, 1.0, 0.2232, 0.2831, 0.02217, 1.0, 0.2232, 0.2831, 0.02217, 1.0, 0.2232, 0.2831, 0.02217, 1.0, 0.2232, 0.2831, 0.02217, 1.0, 0.2232, 0.2831, 0.02217, 1.0, 0.2232, 0.2831, 0.02217, 1.0, 0.2232, 0.2831, 0.02217, 1.0, 0.2232, 0.2831, 0.02217, 1.0, 0.2232, 0.2831, 0.02217, 1.0, 0.2232, 0.2831, 0.02217, 1.0, 0.2232, 0.2831, 0.02217, 1.0, 0.2232, 0.2831, 0.02217, 1.0, 0.2232, 0.2831, 0.02217, 1.0, 0.2232, 0.2831, 0.02217, 1.0, 0.2232, 0.2831, 0.02217, 1.0, 0.2232, 0.2831, 0.02217, 1.0, 0.2232, 0.2831, 0.02217, 1.0, 0.2232, 0.2831, 0.02217, 1.0, 0.2232, 0.2831, 0.02217, 1.0, 0.2232, 0.2831, 0.02217, 1.0, 0.2232, 0.2831, 0.02217, 1.0, 0.2232, 0.2831, 0.02217, 1.0, 0.2232, 0.2831, 0.02217, 1.0, 0.2232, 0.2831, 0.02217, 1.0, 0.2232, 0.2831, 0.02217, 1.0, 0.2232, 0.2831, 0.02217, 1.0, 0.2232, 0.2831, 0.02217, 1.0, 0.2232, 0.2831, 0.02217, 1.0])
me_plane.use_remesh_preserve_volume = False
me_plane.use_remesh_preserve_attributes = False
me_plane.use_mirror_vertex_groups = False
me_plane.update()

# ---- objects
ob_plane = bpy.data.objects.new('Plane', me_plane)

# ---- transforms, parenting, visibility, modifiers, constraints
ob_plane.location = (-0.05224, -1.522, -0.01196)
ob_plane.rotation_euler = (1.571, -0.0, 0.0)
ob_plane.lineart.crease_threshold = 0.0

# ---- collection membership
col_collection_1.objects.link(ob_plane)

# ---- scene / render settings (as saved in the file)
scene.frame_start = 1; scene.frame_end = 250; scene.frame_set(1)
scene.render.engine = 'BLENDER_EEVEE_NEXT'
scene.render.resolution_percentage = 50
scene.render.dither_intensity = 0.0
scene.cycles.use_denoising = False
scene.cycles.samples = 128
scene.cycles.sampling_pattern = 'TABULATED_SOBOL'
scene.cycles.light_sampling_threshold = 0.0
scene.cycles.use_adaptive_sampling = False
scene.cycles.use_light_tree = False
scene.cycles.blur_glossy = 0.0
scene.cycles.sample_clamp_indirect = 0.0
scene.view_settings.view_transform = 'Standard'
bpy.context.view_layer.update()

# ---- added for rendering (the .blend has no active camera and no usable light): camera, sun
cam_auto = bpy.data.cameras.new('AutoCamera')
cam_auto.lens = 50.0
cam_auto.sensor_width = 36.0
cam_auto.clip_end = 1000.0
ob_auto_camera = bpy.data.objects.new('AutoCamera', cam_auto)
scene.collection.objects.link(ob_auto_camera)
ob_auto_camera.location = (15.8299, -15.731, 11.7992)
ob_auto_camera.rotation_euler = (1.09748, -7.21219e-08, 0.694738)
scene.camera = ob_auto_camera
light_auto_sun = bpy.data.lights.new('AutoSun', 'SUN')
light_auto_sun.energy = 3.0
light_auto_sun.angle = 0.0523599
ob_auto_sun = bpy.data.objects.new('AutoSun', light_auto_sun)
scene.collection.objects.link(ob_auto_sun)
ob_auto_sun.rotation_euler = (0.872665, 0.174533, 0.523599)
bpy.context.view_layer.update()
